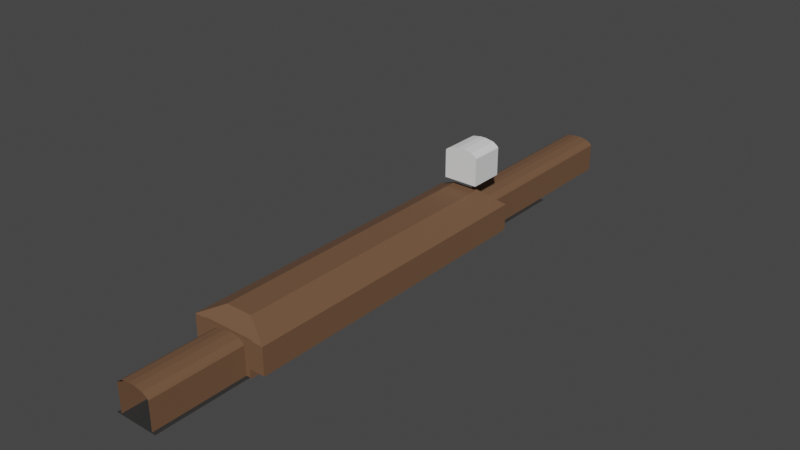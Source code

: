 # Source: Tunnel.blend  (saved by Blender 2.83.19; exported with 4.5.12 LTS)
import bpy
from mathutils import Matrix  # noqa: F401  (used for matrix-valued properties, if any)

bpy.ops.wm.read_factory_settings(use_empty=True)
scene = bpy.context.scene
scene.name = 'Scene'

# ---- collections
col_collection = bpy.data.collections.new('Collection'); scene.collection.children.link(col_collection)

# ---- materials (node trees are filled in below, after node groups)
mat_walls = bpy.data.materials.new('Walls')
mat_walls.alpha_threshold = 0.0
mat_walls.use_transparent_shadow = False
mat_walls.line_color = (0.0, 0.0, 0.0, 1.0)
mat_floor = bpy.data.materials.new('Floor')
mat_floor.use_transparent_shadow = False

# ---- material node trees
mat_walls.use_nodes = True; mat_walls.node_tree.nodes.clear()
_N = mat_walls.node_tree.nodes; _L = mat_walls.node_tree.links
n0 = _N.new('ShaderNodeOutputMaterial'); n0.name = 'Material Output'; n0.location = (300, 300)
n1 = _N.new('ShaderNodeBsdfPrincipled'); n1.name = 'Principled BSDF'; n1.location = (10, 300)
n1.distribution = 'GGX'
n1.subsurface_method = 'BURLEY'
n1.inputs[0].default_value = (0.1626, 0.08225, 0.04138, 1.0)
n1.inputs[2].default_value = 0.9
n1.inputs[3].default_value = 1.45
n1.inputs[27].default_value = (0.0, 0.0, 0.0, 1.0)
n1.inputs[28].default_value = 1.0
_L.new(n1.outputs[0], n0.inputs[0])
n0.is_active_output = True
mat_floor.use_nodes = True; mat_floor.node_tree.nodes.clear()
_N = mat_floor.node_tree.nodes; _L = mat_floor.node_tree.links
n0 = _N.new('ShaderNodeBsdfPrincipled'); n0.name = 'Principled BSDF'; n0.location = (10, 300)
n0.distribution = 'GGX'
n0.subsurface_method = 'BURLEY'
n0.inputs[0].default_value = (0.03522, 0.03522, 0.03522, 1.0)
n0.inputs[1].default_value = 0.2667
n0.inputs[2].default_value = 0.7
n0.inputs[3].default_value = 1.45
n0.inputs[13].default_value = 0.6083
n0.inputs[27].default_value = (0.0, 0.0, 0.0, 1.0)
n0.inputs[28].default_value = 1.0
n1 = _N.new('ShaderNodeOutputMaterial'); n1.name = 'Material Output'; n1.location = (300, 300)
_L.new(n0.outputs[0], n1.inputs[0])
n1.is_active_output = True

# ---- world
world_world = bpy.data.worlds.new('World'); scene.world = world_world
world_world.use_nodes = True; world_world.node_tree.nodes.clear()
_N = world_world.node_tree.nodes; _L = world_world.node_tree.links
n0 = _N.new('ShaderNodeOutputWorld'); n0.name = 'World Output'; n0.location = (300, 300)
n1 = _N.new('ShaderNodeBackground'); n1.name = 'Background'; n1.location = (10, 300)
n1.inputs[0].default_value = (0.05088, 0.05088, 0.05088, 1.0)
_L.new(n1.outputs[0], n0.inputs[0])
n0.is_active_output = True
world_world.color = (0.05088, 0.05088, 0.05088)
world_world.use_sun_shadow = False
world_world.sun_shadow_jitter_overblur = 0.0

# ---- meshes
me_cube = bpy.data.meshes.new('Cube')
me_cube.from_pydata([(-3.0, 21.2, -1.0), (1.793, 19.53, 4.264), (3.0, 21.2, 2.594), (-3.0, 21.2, 2.594), (-1.793, 19.53, 4.264), (2.975, 21.2, -1.0), (-5.048, 21.2, -1.0), (-2.975, 21.2, -2.209), (2.975, 21.2, -2.209), (5.048, 21.2, -1.0), (5.048, 21.2, 2.586), (-5.048, 21.2, 2.586), (-3.0, -21.2, -1.0), (1.793, -19.53, 4.264), (3.0, -21.2, 2.594), (-3.0, -21.2, 2.594), (-1.793, -19.53, 4.264), (2.975, -21.2, -1.0), (-5.048, -21.2, -1.0), (-2.975, -21.2, -2.209), (2.975, -21.2, -2.209), (5.048, -21.2, -1.0), (5.048, -21.2, 2.586), (-5.048, -21.2, 2.586), (-2.975, 0.0, -2.209), (-5.048, 0.0, 2.586), (-2.988, 0.0, -1.004), (-5.048, 0.0, -1.0), (2.975, 0.0, -2.209), (5.048, 0.0, 2.586), (2.975, 0.0, -1.0), (5.048, 0.0, -1.0), (-1.793, 0.0, 4.264), (1.793, 0.0, 4.264), (-2.94, 21.08, -0.8829), (1.76, 19.46, 4.077), (3.014, 21.08, 2.503), (-3.02, 21.08, 2.502), (-1.76, 19.46, 4.077), (2.915, 21.08, -0.884), (-4.932, 21.08, -0.8846), (-2.861, 21.09, -2.093), (2.86, 21.09, -2.094), (4.933, 21.08, -0.8845), (4.919, 21.08, 2.496), (-4.919, 21.08, 2.496), (-2.94, -21.02, -0.9387), (1.76, -19.46, 4.077), (3.02, -21.21, 2.793), (-3.028, -21.21, 2.792), (-1.76, -19.46, 4.077), (2.915, -21.02, -0.9398), (-4.932, -21.08, -0.8846), (-2.861, -21.09, -2.093), (2.86, -21.09, -2.094), (4.933, -21.08, -0.8845), (4.919, -21.08, 2.496), (-4.919, -21.08, 2.496), (-2.835, 0.0, -2.067), (-4.877, 0.0, 2.482), (-2.847, 0.0, -0.8617), (-4.907, 0.0, -0.8587), (2.834, 0.0, -2.068), (4.877, 0.0, 2.482), (2.834, 0.0, -0.8586), (4.907, 0.0, -0.8586), (-1.746, 0.0, 4.069), (1.746, 0.0, 4.069), (-5.048, 2.71, 1.497), (-4.891, 2.71, 1.497), (-5.048, 3.196, 1.409), (-4.893, 3.196, 1.409), (-5.048, 2.359, 1.497), (-4.891, 2.359, 1.497), (-5.048, 1.873, 1.409), (-4.89, 1.873, 1.409), (-5.048, 3.338, 1.321), (-4.894, 3.338, 1.321), (-5.048, 1.731, 1.321), (-4.891, 1.731, 1.321), (-5.048, 3.468, 1.233), (-4.895, 3.468, 1.233), (-5.048, 1.601, 1.233), (-4.891, 1.601, 1.233), (-5.048, 3.534, 1.145), (-4.896, 3.534, 1.145), (-5.048, 1.534, 1.145), (-4.892, 1.534, 1.145), (-5.048, 3.534, -0.855), (-4.911, 3.534, -0.855), (-5.048, 1.534, -0.855), (-4.908, 1.534, -0.855), (2.342, -21.02, -0.9397), (2.342, -21.2, -1.0), (2.342, -21.09, -2.062), (2.342, -21.2, -2.062), (2.342, -21.15, 1.673), (2.342, -21.2, 1.673), (2.187, -21.16, 1.879), (2.187, -21.2, 1.879), (-2.342, -21.09, -2.062), (-2.342, -21.2, -2.062), (1.882, -21.17, 2.085), (1.882, -21.2, 2.085), (1.55, -21.18, 2.291), (1.55, -21.2, 2.291), (0.4108, -21.08, 2.497), (0.4185, -21.08, 2.496), (0.4108, -21.08, 2.497), (0.4108, -21.19, 2.497), (0.4108, -21.2, 2.497), (-0.4109, -21.08, 2.497), (-0.4186, -21.08, 2.496), (-0.4109, -21.08, 2.497), (-0.4109, -21.19, 2.497), (-0.4109, -21.2, 2.497), (-1.55, -21.18, 2.291), (-1.55, -21.2, 2.291), (-2.342, -21.02, -0.9388), (-2.342, -21.2, -1.0), (-2.342, -21.15, 1.673), (-2.342, -21.2, 1.673), (-1.882, -21.17, 2.085), (-1.882, -21.2, 2.085), (-2.187, -21.16, 1.879), (-2.187, -21.2, 1.879), (2.342, 21.2, -2.062), (2.342, 21.2, -1.0), (2.342, 21.09, -2.062), (2.342, 21.08, -0.8839), (2.342, 21.2, 1.673), (2.342, 21.08, 1.673), (2.187, 21.2, 1.879), (2.187, 21.08, 1.879), (-2.342, 21.2, -2.062), (-2.342, 21.09, -2.062), (1.882, 21.2, 2.085), (1.882, 21.08, 2.085), (1.55, 21.2, 2.291), (1.55, 21.08, 2.291), (0.4108, 21.2, 2.497), (0.4108, 21.08, 2.497), (0.4108, 21.08, 2.497), (0.4185, 21.08, 2.496), (0.4108, 21.08, 2.497), (-0.4109, 21.2, 2.497), (-0.4109, 21.08, 2.497), (-0.4109, 21.08, 2.497), (-0.4186, 21.08, 2.496), (-0.4109, 21.08, 2.497), (-1.55, 21.2, 2.291), (-1.55, 21.08, 2.291), (-2.342, 21.2, -1.0), (-2.342, 21.08, -0.883), (-2.342, 21.2, 1.673), (-2.342, 21.08, 1.673), (-1.882, 21.2, 2.085), (-1.882, 21.08, 2.085), (-2.187, 21.2, 1.879), (-2.187, 21.08, 1.879), (2.342, 46.47, -2.062), (2.342, 46.47, -1.0), (2.342, 46.47, 1.673), (2.187, 46.47, 1.879), (-2.342, 46.47, -2.062), (1.882, 46.47, 2.085), (1.55, 46.47, 2.291), (0.4108, 46.47, 2.497), (-0.4109, 46.47, 2.497), (-1.55, 46.47, 2.291), (-2.342, 46.47, -1.0), (-2.342, 46.47, 1.673), (-1.882, 46.47, 2.085), (-2.187, 46.47, 1.879), (2.342, -33.53, -1.0), (2.342, -33.54, -2.062), (2.342, -33.53, 1.673), (2.187, -33.53, 1.879), (-2.342, -33.54, -2.062), (1.882, -33.53, 2.085), (1.55, -33.53, 2.291), (0.4108, -33.53, 2.497), (-0.4109, -33.53, 2.497), (-1.55, -33.53, 2.291), (-2.342, -33.53, -1.0), (-2.342, -33.53, 1.673), (-1.882, -33.53, 2.085), (-2.187, -33.53, 1.879)], [], [(9, 10, 29, 31), (1, 33, 29, 10), (4, 1, 10, 11), (0, 3, 2, 5, 127, 130, 132, 136, 138, 140, 145, 150, 156, 158, 154, 152), (1, 4, 32, 33), (5, 30, 28, 8), (0, 26, 27, 6), (7, 8, 28, 24), (0, 152, 134, 126, 127, 5, 8, 7), (2, 3, 11, 10), (3, 0, 6, 11), (5, 2, 10, 9), (27, 25, 86, 90, 88, 6), (31, 30, 5, 9), (25, 32, 4, 11), (24, 26, 0, 7), (21, 31, 29, 22), (13, 22, 29, 33), (16, 23, 22, 13), (12, 119, 121, 125, 123, 117, 115, 110, 105, 103, 99, 97, 93, 17, 14, 15), (13, 33, 32, 16), (17, 20, 28, 30), (12, 18, 27, 26), (19, 24, 28, 20), (12, 19, 20, 17, 93, 95, 101, 119), (14, 22, 23, 15), (15, 23, 18, 12), (17, 21, 22, 14), (27, 18, 23, 25), (31, 21, 17, 30), (25, 23, 16, 32), (24, 19, 12, 26), (43, 65, 63, 44), (35, 44, 63, 67), (38, 45, 148, 149, 144, 143, 44, 35), (34, 153, 155, 159, 157, 151, 146, 141, 139, 137, 133, 131, 129, 39, 36, 37), (35, 67, 66, 38), (39, 42, 62, 64), (34, 40, 61, 60), (41, 58, 62, 42), (34, 41, 42, 39, 129, 128, 135, 153), (36, 44, 143, 142, 147, 148, 45, 37), (37, 45, 40, 34), (39, 43, 44, 36), (61, 40, 89, 91, 87, 59), (65, 43, 39, 64), (59, 45, 38, 66), (58, 41, 34, 60), (55, 56, 63, 65), (47, 67, 63, 56), (50, 47, 56, 107, 106, 111, 112, 57), (46, 49, 48, 51, 92, 96, 98, 102, 104, 109, 114, 116, 122, 124, 120, 118), (47, 50, 66, 67), (51, 64, 62, 54), (46, 60, 61, 52), (53, 54, 62, 58), (46, 118, 100, 94, 92, 51, 54, 53), (48, 49, 57, 112, 113, 108, 107, 56), (49, 46, 52, 57), (51, 48, 56, 55), (61, 59, 57, 52), (65, 64, 51, 55), (59, 66, 50, 57), (58, 60, 46, 53), (73, 72, 68, 69), (91, 90, 86, 87), (82, 83, 87, 86), (72, 73, 75, 74), (77, 76, 80, 81), (69, 68, 70, 71), (74, 75, 79, 78), (71, 70, 76, 77), (78, 79, 83, 82), (6, 88, 84, 80, 76, 70, 68, 72, 74, 78, 82, 86, 25, 11), (59, 87, 83, 79, 75, 73, 69, 71, 77, 81, 85, 89, 40, 45), (81, 80, 84, 85), (88, 89, 85, 84), (90, 91, 89, 88), (106, 108, 113, 111), (109, 110, 115, 114), (94, 95, 93, 97, 96, 92), (99, 98, 96, 97), (110, 109, 104, 105), (108, 106, 107), (122, 123, 125, 124), (111, 113, 112), (114, 115, 117, 116), (105, 104, 102, 103), (116, 117, 123, 122), (103, 102, 98, 99), (124, 125, 121, 120), (101, 100, 118, 120, 121, 119), (95, 94, 100, 101), (140, 141, 146, 145), (142, 144, 149, 147), (126, 128, 129, 131, 130, 127), (133, 132, 130, 131), (144, 142, 143), (141, 140, 138, 139), (156, 157, 159, 158), (145, 146, 151, 150), (147, 149, 148), (139, 138, 136, 137), (150, 151, 157, 156), (137, 136, 132, 133), (158, 159, 155, 154), (135, 134, 152, 154, 155, 153), (128, 126, 134, 135), (154, 152, 170, 171), (127, 130, 162, 161), (156, 158, 173, 172), (138, 140, 167, 166), (130, 132, 163, 162), (140, 145, 168, 167), (150, 156, 172, 169), (134, 126, 160, 164), (126, 127, 161, 160), (136, 138, 166, 165), (132, 136, 165, 163), (145, 150, 169, 168), (158, 154, 171, 173), (152, 134, 164, 170), (103, 99, 177, 179), (93, 95, 175, 174), (121, 125, 187, 185), (105, 103, 179, 180), (119, 121, 185, 184), (117, 115, 182, 183), (110, 105, 180, 181), (99, 97, 176, 177), (101, 119, 184, 178), (123, 117, 183, 186), (95, 101, 178, 175), (97, 93, 174, 176), (125, 123, 186, 187), (115, 110, 181, 182)])
_uv = me_cube.uv_layers.new(name='UVMap')
_uv.uv.foreach_set('vector', [0.375, 0.5, 0.5453, 0.5, 0.5453, 0.6251, 0.375, 0.625, 0.7056, 0.529, 0.7056, 0.625, 0.5453, 0.6251, 0.5453, 0.5, 0.7944, 0.529, 0.7056, 0.529, 0.625, 0.5, 0.875, 0.5, 0.4112, 0.2689, 0.5091, 0.2689, 0.5091, 0.4811, 0.4112, 0.4811, 0.4112, 0.4586, 0.484, 0.458, 0.4896, 0.4525, 0.4952, 0.4417, 0.5009, 0.4299, 0.5065, 0.3895, 0.5065, 0.3605, 0.5009, 0.3202, 0.4952, 0.3085, 0.4896, 0.2977, 0.484, 0.2922, 0.4112, 0.2922, 0.7056, 0.529, 0.7944, 0.529, 0.7944, 0.625, 0.7056, 0.625, 0.9695, 0.3288, 0.5002, 0.3288, 0.5002, 0.3288, 0.9695, 0.3288, 0.9695, 0.03052, 0.5005, 0.03052, 0.5, 5.995e-05, 0.9999, 5.993e-05, 0.9695, 0.03052, 0.9695, 0.3288, 0.5002, 0.3288, 0.5002, 0.03052, 0.9695, 0.03052, 0.9695, 0.06336, 0.9695, 0.06237, 0.9695, 0.2971, 0.9695, 0.2972, 0.9695, 0.3288, 0.9695, 0.3288, 0.9695, 0.03052, 0.5091, 0.4811, 0.5091, 0.2689, 0.5453, 0.25, 0.5453, 0.5, 0.5091, 0.2689, 0.4112, 0.2689, 0.375, 0.25, 0.5453, 0.25, 0.4112, 0.4811, 0.5091, 0.4811, 0.5453, 0.5, 0.375, 0.5, 0.375, 0.125, 0.5453, 0.1249, 0.4769, 0.134, 0.3819, 0.134, 0.3819, 0.1458, 0.375, 0.25, 0.5, 0.3593, 0.5002, 0.3288, 0.9695, 0.3288, 0.9999, 0.3593, 0.875, 0.6251, 0.7944, 0.625, 0.7944, 0.529, 0.875, 0.5, 0.5002, 0.03052, 0.5005, 0.03052, 0.9695, 0.03052, 0.9695, 0.03052, 0.375, 0.5, 0.375, 0.625, 0.5453, 0.6251, 0.5453, 0.5, 0.7056, 0.529, 0.5453, 0.5, 0.5453, 0.6251, 0.7056, 0.625, 0.7944, 0.529, 0.875, 0.5, 0.625, 0.5, 0.7056, 0.529, 0.4112, 0.2689, 0.4112, 0.2922, 0.484, 0.2922, 0.4896, 0.2977, 0.4952, 0.3085, 0.5009, 0.3202, 0.5065, 0.3605, 0.5065, 0.3895, 0.5009, 0.4299, 0.4952, 0.4417, 0.4896, 0.4525, 0.484, 0.458, 0.4112, 0.4586, 0.4112, 0.4811, 0.5091, 0.4811, 0.5091, 0.2689, 0.7056, 0.529, 0.7056, 0.625, 0.7944, 0.625, 0.7944, 0.529, 0.9695, 0.3288, 0.9695, 0.3288, 0.5002, 0.3288, 0.5002, 0.3288, 0.9695, 0.03052, 0.9999, 5.993e-05, 0.5, 5.995e-05, 0.5005, 0.03052, 0.9695, 0.03052, 0.5002, 0.03052, 0.5002, 0.3288, 0.9695, 0.3288, 0.9695, 0.03052, 0.9695, 0.03052, 0.9695, 0.3288, 0.9695, 0.3288, 0.9695, 0.2972, 0.9695, 0.2971, 0.9695, 0.06237, 0.9695, 0.06336, 0.5091, 0.4811, 0.5453, 0.5, 0.5453, 0.25, 0.5091, 0.2689, 0.5091, 0.2689, 0.5453, 0.25, 0.375, 0.25, 0.4112, 0.2689, 0.4112, 0.4811, 0.375, 0.5, 0.5453, 0.5, 0.5091, 0.4811, 0.375, 0.125, 0.375, 0.25, 0.5453, 0.25, 0.5453, 0.1249, 0.5, 0.3593, 0.9999, 0.3593, 0.9695, 0.3288, 0.5002, 0.3288, 0.875, 0.6251, 0.875, 0.5, 0.7944, 0.529, 0.7944, 0.625, 0.5002, 0.03052, 0.9695, 0.03052, 0.9695, 0.03052, 0.5005, 0.03052, 0.375, 0.5, 0.375, 0.625, 0.5453, 0.6251, 0.5453, 0.5, 0.7056, 0.529, 0.5453, 0.5, 0.5453, 0.6251, 0.7056, 0.625, 0.7944, 0.529, 0.875, 0.5, 0.7606, 0.5, 0.7604, 0.5, 0.7396, 0.5, 0.7394, 0.5, 0.625, 0.5, 0.7056, 0.529, 0.4112, 0.2689, 0.4112, 0.2905, 0.4851, 0.2922, 0.4911, 0.2979, 0.497, 0.3087, 0.503, 0.3205, 0.509, 0.3606, 0.509, 0.3896, 0.503, 0.4297, 0.497, 0.4415, 0.4911, 0.4525, 0.4851, 0.4581, 0.4112, 0.4604, 0.4112, 0.4811, 0.5091, 0.4811, 0.5091, 0.2689, 0.7056, 0.529, 0.7056, 0.625, 0.7944, 0.625, 0.7944, 0.529, 0.9695, 0.3288, 0.9695, 0.3288, 0.5002, 0.3288, 0.5002, 0.3288, 0.9695, 0.03052, 0.9999, 5.993e-05, 0.5, 5.995e-05, 0.5005, 0.03052, 0.9695, 0.03052, 0.5002, 0.03052, 0.5002, 0.3288, 0.9695, 0.3288, 0.9695, 0.03052, 0.9695, 0.03052, 0.9695, 0.3288, 0.9695, 0.3288, 0.9695, 0.2996, 0.9695, 0.3018, 0.9695, 0.05764, 0.9695, 0.06095, 0.5091, 0.4811, 0.5453, 0.5, 0.5453, 0.3856, 0.5376, 0.3863, 0.5375, 0.3637, 0.5453, 0.3644, 0.5453, 0.25, 0.5091, 0.2689, 0.5091, 0.2689, 0.5453, 0.25, 0.375, 0.25, 0.4112, 0.2689, 0.4112, 0.4811, 0.375, 0.5, 0.5453, 0.5, 0.5091, 0.4811, 0.375, 0.125, 0.375, 0.25, 0.3754, 0.146, 0.3753, 0.1341, 0.4772, 0.1341, 0.5453, 0.1249, 0.5, 0.3593, 0.9999, 0.3593, 0.9695, 0.3288, 0.5002, 0.3288, 0.875, 0.6251, 0.875, 0.5, 0.7944, 0.529, 0.7944, 0.625, 0.5002, 0.03052, 0.9695, 0.03052, 0.9695, 0.03052, 0.5005, 0.03052, 0.375, 0.5, 0.5453, 0.5, 0.5453, 0.6251, 0.375, 0.625, 0.7056, 0.529, 0.7056, 0.625, 0.5453, 0.6251, 0.5453, 0.5, 0.7944, 0.529, 0.7056, 0.529, 0.625, 0.5, 0.7394, 0.5, 0.7396, 0.5, 0.7604, 0.5, 0.7606, 0.5, 0.875, 0.5, 0.4112, 0.2689, 0.5091, 0.2689, 0.5091, 0.4811, 0.4112, 0.4811, 0.4112, 0.4604, 0.4797, 0.4582, 0.4851, 0.4525, 0.4905, 0.4416, 0.496, 0.4297, 0.5014, 0.3896, 0.5014, 0.3607, 0.496, 0.3206, 0.4906, 0.3088, 0.4851, 0.2979, 0.4797, 0.2923, 0.4112, 0.2905, 0.7056, 0.529, 0.7944, 0.529, 0.7944, 0.625, 0.7056, 0.625, 0.9695, 0.3288, 0.5002, 0.3288, 0.5002, 0.3288, 0.9695, 0.3288, 0.9695, 0.03052, 0.5005, 0.03052, 0.5, 5.995e-05, 0.9999, 5.993e-05, 0.9695, 0.03052, 0.9695, 0.3288, 0.5002, 0.3288, 0.5002, 0.03052, 0.9695, 0.03052, 0.9695, 0.06095, 0.9695, 0.05764, 0.9695, 0.3018, 0.9695, 0.2996, 0.9695, 0.3288, 0.9695, 0.3288, 0.9695, 0.03052, 0.5091, 0.4811, 0.5091, 0.2689, 0.5453, 0.25, 0.5453, 0.3644, 0.5451, 0.3645, 0.5451, 0.3855, 0.5453, 0.3856, 0.5453, 0.5, 0.5091, 0.2689, 0.4112, 0.2689, 0.375, 0.25, 0.5453, 0.25, 0.4112, 0.4811, 0.5091, 0.4811, 0.5453, 0.5, 0.375, 0.5, 0.375, 0.125, 0.5453, 0.1249, 0.5453, 0.25, 0.375, 0.25, 0.5, 0.3593, 0.5002, 0.3288, 0.9695, 0.3288, 0.9999, 0.3593, 0.875, 0.6251, 0.7944, 0.625, 0.7944, 0.529, 0.875, 0.5, 0.5002, 0.03052, 0.5005, 0.03052, 0.9695, 0.03052, 0.9695, 0.03052, 0.7623, 0.75, 0.782, 0.75, 0.782, 0.5, 0.7624, 0.5, 0.375, 0.8896, 0.375, 0.907, 0.625, 0.907, 0.625, 0.8875, 0.625, 0.907, 0.625, 0.8874, 0.625, 0.8875, 0.625, 0.907, 0.625, 0.907, 0.625, 0.8873, 0.625, 0.8873, 0.625, 0.907, 0.625, 0.3622, 0.625, 0.343, 0.625, 0.343, 0.625, 0.3621, 0.625, 0.3626, 0.625, 0.343, 0.625, 0.343, 0.625, 0.3624, 0.625, 0.907, 0.625, 0.8873, 0.625, 0.8874, 0.625, 0.907, 0.625, 0.3624, 0.625, 0.343, 0.625, 0.343, 0.625, 0.3622, 0.625, 0.907, 0.625, 0.8874, 0.625, 0.8874, 0.625, 0.907, 0.375, 0.25, 0.3819, 0.1458, 0.4769, 0.1458, 0.4811, 0.1454, 0.4852, 0.1446, 0.4894, 0.1438, 0.4936, 0.1409, 0.4936, 0.1389, 0.4894, 0.136, 0.4852, 0.1352, 0.4811, 0.1344, 0.4769, 0.134, 0.5453, 0.1249, 0.5453, 0.25, 0.5453, 0.1249, 0.4772, 0.1341, 0.4817, 0.1345, 0.4861, 0.1352, 0.4906, 0.1361, 0.4951, 0.1389, 0.4951, 0.141, 0.4906, 0.1439, 0.4861, 0.1448, 0.4817, 0.1455, 0.4772, 0.1459, 0.3754, 0.146, 0.375, 0.25, 0.5453, 0.25, 0.625, 0.3621, 0.625, 0.343, 0.625, 0.343, 0.625, 0.362, 0.375, 0.343, 0.375, 0.3601, 0.625, 0.362, 0.625, 0.343, 0.218, 0.75, 0.2354, 0.75, 0.2351, 0.5, 0.218, 0.5, 0.7763, 0.75, 0.7764, 0.75, 0.7764, 0.5, 0.7763, 0.5, 0.7825, 0.75, 0.783, 0.75, 0.783, 0.5, 0.7825, 0.5, 0.375, 0.9018, 0.375, 0.9081, 0.4461, 0.9079, 0.625, 0.908, 0.625, 0.9053, 0.4501, 0.8983, 0.625, 0.908, 0.625, 0.9059, 0.625, 0.9053, 0.625, 0.908, 0.625, 0.908, 0.625, 0.9075, 0.625, 0.907, 0.625, 0.908, 0.625, 0.9014, 0.625, 0.9013, 0.625, 0.9014, 0.625, 0.3436, 0.625, 0.342, 0.625, 0.342, 0.625, 0.3442, 0.625, 0.3487, 0.625, 0.3486, 0.625, 0.3486, 0.625, 0.3425, 0.625, 0.342, 0.625, 0.342, 0.625, 0.343, 0.625, 0.908, 0.625, 0.907, 0.625, 0.9064, 0.625, 0.908, 0.625, 0.343, 0.625, 0.342, 0.625, 0.342, 0.625, 0.3436, 0.625, 0.908, 0.625, 0.9064, 0.625, 0.9059, 0.625, 0.908, 0.625, 0.3442, 0.625, 0.342, 0.625, 0.342, 0.625, 0.3447, 0.375, 0.3419, 0.375, 0.3482, 0.4502, 0.3517, 0.625, 0.3447, 0.625, 0.342, 0.4461, 0.3421, 0.2169, 0.75, 0.2232, 0.75, 0.2232, 0.5, 0.2169, 0.5, 0.7185, 0.75, 0.7248, 0.75, 0.7248, 0.5, 0.7185, 0.5, 0.725, 0.75, 0.7252, 0.75, 0.7252, 0.5, 0.725, 0.5, 0.375, 0.8434, 0.375, 0.8495, 0.4539, 0.8497, 0.625, 0.8498, 0.625, 0.8435, 0.4461, 0.8435, 0.625, 0.8498, 0.625, 0.8435, 0.625, 0.8435, 0.625, 0.8498, 0.625, 0.8502, 0.625, 0.85, 0.625, 0.8501, 0.625, 0.8498, 0.625, 0.8435, 0.625, 0.8435, 0.625, 0.8498, 0.625, 0.4065, 0.625, 0.4002, 0.625, 0.4002, 0.625, 0.4065, 0.625, 0.4065, 0.625, 0.4002, 0.625, 0.4002, 0.625, 0.4065, 0.625, 0.4, 0.625, 0.3998, 0.625, 0.3999, 0.625, 0.8498, 0.625, 0.8435, 0.625, 0.8435, 0.625, 0.8498, 0.625, 0.4065, 0.625, 0.4002, 0.625, 0.4002, 0.625, 0.4065, 0.625, 0.8498, 0.625, 0.8435, 0.625, 0.8435, 0.625, 0.8498, 0.625, 0.4065, 0.625, 0.4002, 0.625, 0.4002, 0.625, 0.4065, 0.375, 0.4004, 0.375, 0.4066, 0.4461, 0.4065, 0.625, 0.4065, 0.625, 0.4002, 0.4539, 0.4003, 0.2755, 0.75, 0.2816, 0.75, 0.2816, 0.5, 0.2754, 0.5, 0.484, 0.2922, 0.4112, 0.2922, 0.4112, 0.2922, 0.484, 0.2922, 0.4112, 0.4586, 0.484, 0.458, 0.484, 0.458, 0.4112, 0.4586, 0.4952, 0.3085, 0.4896, 0.2977, 0.4896, 0.2977, 0.4952, 0.3085, 0.5009, 0.4299, 0.5065, 0.3895, 0.5065, 0.3895, 0.5009, 0.4299, 0.484, 0.458, 0.4896, 0.4525, 0.4896, 0.4525, 0.484, 0.458, 0.5065, 0.3895, 0.5065, 0.3605, 0.5065, 0.3605, 0.5065, 0.3895, 0.5009, 0.3202, 0.4952, 0.3085, 0.4952, 0.3085, 0.5009, 0.3202, 0.9695, 0.06237, 0.9695, 0.2971, 0.9695, 0.2971, 0.9695, 0.06237, 0.9695, 0.2971, 0.9695, 0.2972, 0.9695, 0.2972, 0.9695, 0.2971, 0.4952, 0.4417, 0.5009, 0.4299, 0.5009, 0.4299, 0.4952, 0.4417, 0.4896, 0.4525, 0.4952, 0.4417, 0.4952, 0.4417, 0.4896, 0.4525, 0.5065, 0.3605, 0.5009, 0.3202, 0.5009, 0.3202, 0.5065, 0.3605, 0.4896, 0.2977, 0.484, 0.2922, 0.484, 0.2922, 0.4896, 0.2977, 0.9695, 0.06336, 0.9695, 0.06237, 0.9695, 0.06237, 0.9695, 0.06336, 0.4952, 0.4417, 0.4896, 0.4525, 0.4896, 0.4525, 0.4952, 0.4417, 0.9695, 0.2972, 0.9695, 0.2971, 0.9695, 0.2971, 0.9695, 0.2972, 0.484, 0.2922, 0.4896, 0.2977, 0.4896, 0.2977, 0.484, 0.2922, 0.5009, 0.4299, 0.4952, 0.4417, 0.4952, 0.4417, 0.5009, 0.4299, 0.4112, 0.2922, 0.484, 0.2922, 0.484, 0.2922, 0.4112, 0.2922, 0.5009, 0.3202, 0.5065, 0.3605, 0.5065, 0.3605, 0.5009, 0.3202, 0.5065, 0.3895, 0.5009, 0.4299, 0.5009, 0.4299, 0.5065, 0.3895, 0.4896, 0.4525, 0.484, 0.458, 0.484, 0.458, 0.4896, 0.4525, 0.9695, 0.06237, 0.9695, 0.06336, 0.9695, 0.06336, 0.9695, 0.06237, 0.4952, 0.3085, 0.5009, 0.3202, 0.5009, 0.3202, 0.4952, 0.3085, 0.9695, 0.2971, 0.9695, 0.06237, 0.9695, 0.06237, 0.9695, 0.2971, 0.484, 0.458, 0.4112, 0.4586, 0.4112, 0.4586, 0.484, 0.458, 0.4896, 0.2977, 0.4952, 0.3085, 0.4952, 0.3085, 0.4896, 0.2977, 0.5065, 0.3605, 0.5065, 0.3895, 0.5065, 0.3895, 0.5065, 0.3605])
me_cube.materials.append(mat_walls)
me_cube.use_remesh_preserve_volume = False
me_cube.use_remesh_preserve_attributes = False
me_cube.use_mirror_vertex_groups = False
me_cube.update()
me_cube_003 = bpy.data.meshes.new('Cube.003')
me_cube_003.from_pydata([(-1.0, -1.0, -1.408), (-1.0, -1.0, 0.1867), (-1.0, 1.0, -1.408), (-1.0, 1.0, 0.1867), (1.0, -1.0, -1.408), (1.0, -1.0, 0.1867), (1.0, 1.0, -1.408), (1.0, 1.0, 0.1867), (-1.0, -0.1754, 0.5387), (-1.0, 0.1754, 0.5387), (1.0, 0.1754, 0.5387), (1.0, -0.1754, 0.5387), (1.0, 0.8035, 0.3627), (1.0, -0.8035, 0.3627), (-1.0, -0.8035, 0.3627), (-1.0, 0.8035, 0.3627), (1.0, 0.6616, 0.4507), (-1.0, -0.6616, 0.4507), (1.0, -0.6616, 0.4507), (-1.0, 0.6616, 0.4507), (1.0, -0.9337, 0.2747), (-1.0, 0.9337, 0.2747), (1.0, 0.9337, 0.2747), (-1.0, -0.9337, 0.2747)], [], [(0, 1, 3, 2), (2, 3, 7, 6), (6, 7, 5, 4), (4, 5, 1, 0), (2, 6, 4, 0), (18, 16, 10, 11), (10, 9, 8, 11), (19, 17, 8, 9), (17, 18, 11, 8), (16, 19, 9, 10), (22, 21, 15, 12), (23, 20, 13, 14), (21, 23, 14, 15), (20, 22, 12, 13), (12, 15, 19, 16), (14, 13, 18, 17), (15, 14, 17, 19), (13, 12, 16, 18), (5, 7, 22, 20), (3, 1, 23, 21), (1, 5, 20, 23), (7, 3, 21, 22)])
_uv = me_cube_003.uv_layers.new(name='UVMap')
_uv.uv.foreach_set('vector', [0.375, 0.0, 0.625, 0.0, 0.625, 0.25, 0.375, 0.25, 0.375, 0.25, 0.625, 0.25, 0.625, 0.5, 0.375, 0.5, 0.375, 0.5, 0.625, 0.5, 0.625, 0.75, 0.375, 0.75, 0.375, 0.75, 0.625, 0.75, 0.625, 1.0, 0.375, 1.0, 0.125, 0.5, 0.375, 0.5, 0.375, 0.75, 0.125, 0.75, 0.625, 0.75, 0.625, 0.5, 0.625, 0.5, 0.625, 0.75, 0.625, 0.5, 0.875, 0.5, 0.875, 0.75, 0.625, 0.75, 0.625, 0.25, 0.625, 0.0, 0.625, 0.0, 0.625, 0.25, 0.625, 1.0, 0.625, 0.75, 0.625, 0.75, 0.625, 1.0, 0.625, 0.5, 0.625, 0.25, 0.625, 0.25, 0.625, 0.5, 0.625, 0.5, 0.625, 0.25, 0.625, 0.25, 0.625, 0.5, 0.625, 1.0, 0.625, 0.75, 0.625, 0.75, 0.625, 1.0, 0.625, 0.25, 0.625, 0.0, 0.625, 0.0, 0.625, 0.25, 0.625, 0.75, 0.625, 0.5, 0.625, 0.5, 0.625, 0.75, 0.625, 0.5, 0.625, 0.25, 0.625, 0.25, 0.625, 0.5, 0.625, 1.0, 0.625, 0.75, 0.625, 0.75, 0.625, 1.0, 0.625, 0.25, 0.625, 0.0, 0.625, 0.0, 0.625, 0.25, 0.625, 0.75, 0.625, 0.5, 0.625, 0.5, 0.625, 0.75, 0.625, 0.75, 0.625, 0.5, 0.625, 0.5, 0.625, 0.75, 0.625, 0.25, 0.625, 0.0, 0.625, 0.0, 0.625, 0.25, 0.625, 1.0, 0.625, 0.75, 0.625, 0.75, 0.625, 1.0, 0.625, 0.5, 0.625, 0.25, 0.625, 0.25, 0.625, 0.5])
me_cube_003.use_remesh_fix_poles = True
me_cube_003.use_remesh_preserve_attributes = False
me_cube_003.use_mirror_vertex_groups = False
me_cube_003.update()
me_cube_005 = bpy.data.meshes.new('Cube.005')
me_cube_005.from_pydata([(-1.0, -1.0, -1.0), (-1.0, -1.0, 1.0), (-1.0, 1.0, -1.0), (-1.0, 1.0, 1.0), (1.0, -1.0, -1.0), (1.0, -1.0, 1.0), (1.0, 1.0, -1.0), (1.0, 1.0, 1.0)], [], [(0, 1, 3, 2), (2, 3, 7, 6), (6, 7, 5, 4), (4, 5, 1, 0), (2, 6, 4, 0), (7, 3, 1, 5)])
_uv = me_cube_005.uv_layers.new(name='UVMap')
_uv.uv.foreach_set('vector', [0.375, 0.0, 0.625, 0.0, 0.625, 0.25, 0.375, 0.25, 0.375, 0.25, 0.625, 0.25, 0.625, 0.5, 0.375, 0.5, 0.375, 0.5, 0.625, 0.5, 0.625, 0.75, 0.375, 0.75, 0.375, 0.75, 0.625, 0.75, 0.625, 1.0, 0.375, 1.0, 0.125, 0.5, 0.375, 0.5, 0.375, 0.75, 0.125, 0.75, 0.625, 0.5, 0.875, 0.5, 0.875, 0.75, 0.625, 0.75])
me_cube_005.materials.append(mat_floor)
me_cube_005.use_remesh_fix_poles = True
me_cube_005.use_remesh_preserve_attributes = False
me_cube_005.use_mirror_vertex_groups = False
me_cube_005.update()
me_plane = bpy.data.meshes.new('Plane')
me_plane.from_pydata([(-1.0, -1.0, 0.0), (1.0, -1.0, 0.0), (-1.0, 1.0, 0.0), (1.0, 1.0, 0.0)], [], [(0, 1, 3, 2)])
_uv = me_plane.uv_layers.new(name='UVMap')
_uv.uv.foreach_set('vector', [0.0, 0.0, 1.0, 0.0, 1.0, 1.0, 0.0, 1.0])
me_plane.materials.append(mat_floor)
me_plane.use_remesh_fix_poles = True
me_plane.use_remesh_preserve_attributes = False
me_plane.use_mirror_vertex_groups = False
me_plane.update()

# ---- objects
ob_tunnel = bpy.data.objects.new('Tunnel', me_cube)
ob_doorway = bpy.data.objects.new('Doorway', me_cube_003)
ob_pathway = bpy.data.objects.new('Pathway', me_cube_005)
ob_plane = bpy.data.objects.new('Plane', me_plane)

# ---- transforms, parenting, visibility, modifiers, constraints
ob_tunnel.location = (0.0, 0.0, 1.0)
ob_tunnel.lock_rotations_4d = False
ob_tunnel.empty_display_type = 'ARROWS'
ob_tunnel.lineart.crease_threshold = 0.0
ob_doorway.location = (-5.251e-05, 20.61, 9.584)
ob_doorway.rotation_euler = (0.0, -0.0, 1.571)
ob_doorway.scale = (2.342, 2.342, 2.342)
ob_doorway.lineart.crease_threshold = 0.0
ob_pathway.location = (3.863, 0.0, 0.1398)
ob_pathway.scale = (1.127, 21.1, 0.03855)
ob_pathway.lineart.crease_threshold = 0.0
_m = ob_pathway.modifiers.new('Mirror', 'MIRROR')
_m.mirror_object = ob_tunnel
ob_plane.location = (0.0, 0.0, -1.055)
ob_plane.scale = (2.919, 33.63, 2.919)
ob_plane.lineart.crease_threshold = 0.0

# ---- collection membership
col_collection.objects.link(ob_tunnel)
col_collection.objects.link(ob_doorway)
col_collection.objects.link(ob_pathway)
col_collection.objects.link(ob_plane)

# ---- scene / render settings (as saved in the file)
scene.frame_start = 1; scene.frame_end = 250; scene.frame_set(7)
scene.render.engine = 'BLENDER_EEVEE_NEXT'
scene.render.fps = 30
scene.cycles.use_denoising = False
scene.cycles.samples = 128
scene.cycles.sampling_pattern = 'TABULATED_SOBOL'
scene.cycles.use_adaptive_sampling = False
scene.cycles.use_light_tree = False
scene.view_settings.view_transform = 'Filmic'
bpy.context.view_layer.update()

# ---- added for rendering (the .blend has no active camera and no usable light): camera, sun
cam_auto = bpy.data.cameras.new('AutoCamera')
cam_auto.lens = 50.0
cam_auto.sensor_width = 36.0
cam_auto.clip_end = 1325.44
ob_auto_camera = bpy.data.objects.new('AutoCamera', cam_auto)
scene.collection.objects.link(ob_auto_camera)
ob_auto_camera.location = (75.5241, -84.2091, 65.2374)
ob_auto_camera.rotation_euler = (1.09748, -7.21219e-08, 0.694738)
scene.camera = ob_auto_camera
light_auto_sun = bpy.data.lights.new('AutoSun', 'SUN')
light_auto_sun.energy = 3.0
light_auto_sun.angle = 0.0523599
ob_auto_sun = bpy.data.objects.new('AutoSun', light_auto_sun)
scene.collection.objects.link(ob_auto_sun)
ob_auto_sun.rotation_euler = (0.872665, 0.174533, 0.523599)
bpy.context.view_layer.update()
